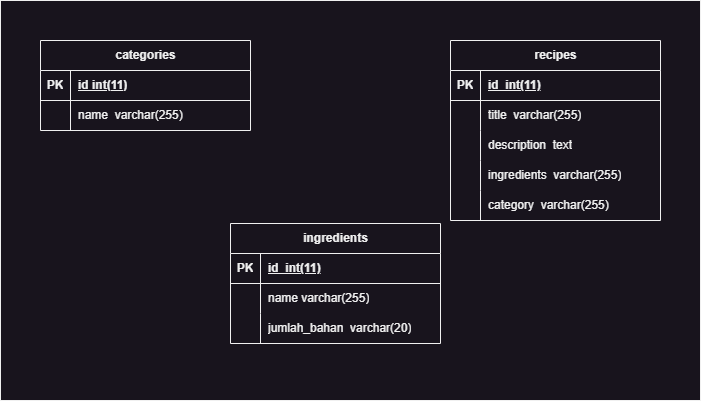

The diagram above was exported from draw.io. Its source (the exported page's mxGraphModel, read from the mxfile embedded in the PNG):
<mxGraphModel dx="1222" dy="696" grid="1" gridSize="10" guides="1" tooltips="1" connect="1" arrows="1" fold="1" page="1" pageScale="1" pageWidth="827" pageHeight="1169" math="0" shadow="0">
  <root>
    <mxCell id="0" />
    <mxCell id="1" parent="0" />
    <mxCell id="9APupgK5dvdDTPcV1A6o-38" value="" style="rounded=0;whiteSpace=wrap;html=1;" parent="1" vertex="1">
      <mxGeometry x="60" y="80" width="700" height="400" as="geometry" />
    </mxCell>
    <mxCell id="9APupgK5dvdDTPcV1A6o-2" value="categories" style="shape=table;startSize=30;container=1;collapsible=1;childLayout=tableLayout;fixedRows=1;rowLines=0;fontStyle=1;align=center;resizeLast=1;html=1;" parent="1" vertex="1">
      <mxGeometry x="100" y="120" width="210" height="90" as="geometry" />
    </mxCell>
    <mxCell id="9APupgK5dvdDTPcV1A6o-3" value="" style="shape=tableRow;horizontal=0;startSize=0;swimlaneHead=0;swimlaneBody=0;fillColor=none;collapsible=0;dropTarget=0;points=[[0,0.5],[1,0.5]];portConstraint=eastwest;top=0;left=0;right=0;bottom=1;" parent="9APupgK5dvdDTPcV1A6o-2" vertex="1">
      <mxGeometry y="30" width="210" height="30" as="geometry" />
    </mxCell>
    <mxCell id="9APupgK5dvdDTPcV1A6o-4" value="PK" style="shape=partialRectangle;connectable=0;fillColor=none;top=0;left=0;bottom=0;right=0;fontStyle=1;overflow=hidden;whiteSpace=wrap;html=1;" parent="9APupgK5dvdDTPcV1A6o-3" vertex="1">
      <mxGeometry width="30" height="30" as="geometry">
        <mxRectangle width="30" height="30" as="alternateBounds" />
      </mxGeometry>
    </mxCell>
    <mxCell id="9APupgK5dvdDTPcV1A6o-5" value="id int(11)" style="shape=partialRectangle;connectable=0;fillColor=none;top=0;left=0;bottom=0;right=0;align=left;spacingLeft=6;fontStyle=5;overflow=hidden;whiteSpace=wrap;html=1;" parent="9APupgK5dvdDTPcV1A6o-3" vertex="1">
      <mxGeometry x="30" width="180" height="30" as="geometry">
        <mxRectangle width="180" height="30" as="alternateBounds" />
      </mxGeometry>
    </mxCell>
    <mxCell id="9APupgK5dvdDTPcV1A6o-6" value="" style="shape=tableRow;horizontal=0;startSize=0;swimlaneHead=0;swimlaneBody=0;fillColor=none;collapsible=0;dropTarget=0;points=[[0,0.5],[1,0.5]];portConstraint=eastwest;top=0;left=0;right=0;bottom=0;" parent="9APupgK5dvdDTPcV1A6o-2" vertex="1">
      <mxGeometry y="60" width="210" height="30" as="geometry" />
    </mxCell>
    <mxCell id="9APupgK5dvdDTPcV1A6o-7" value="" style="shape=partialRectangle;connectable=0;fillColor=none;top=0;left=0;bottom=0;right=0;editable=1;overflow=hidden;whiteSpace=wrap;html=1;" parent="9APupgK5dvdDTPcV1A6o-6" vertex="1">
      <mxGeometry width="30" height="30" as="geometry">
        <mxRectangle width="30" height="30" as="alternateBounds" />
      </mxGeometry>
    </mxCell>
    <mxCell id="9APupgK5dvdDTPcV1A6o-8" value="name&amp;nbsp; varchar(255)" style="shape=partialRectangle;connectable=0;fillColor=none;top=0;left=0;bottom=0;right=0;align=left;spacingLeft=6;overflow=hidden;whiteSpace=wrap;html=1;" parent="9APupgK5dvdDTPcV1A6o-6" vertex="1">
      <mxGeometry x="30" width="180" height="30" as="geometry">
        <mxRectangle width="180" height="30" as="alternateBounds" />
      </mxGeometry>
    </mxCell>
    <mxCell id="9APupgK5dvdDTPcV1A6o-15" value="recipes" style="shape=table;startSize=30;container=1;collapsible=1;childLayout=tableLayout;fixedRows=1;rowLines=0;fontStyle=1;align=center;resizeLast=1;html=1;" parent="1" vertex="1">
      <mxGeometry x="510" y="120" width="210" height="180" as="geometry" />
    </mxCell>
    <mxCell id="9APupgK5dvdDTPcV1A6o-16" value="" style="shape=tableRow;horizontal=0;startSize=0;swimlaneHead=0;swimlaneBody=0;fillColor=none;collapsible=0;dropTarget=0;points=[[0,0.5],[1,0.5]];portConstraint=eastwest;top=0;left=0;right=0;bottom=1;" parent="9APupgK5dvdDTPcV1A6o-15" vertex="1">
      <mxGeometry y="30" width="210" height="30" as="geometry" />
    </mxCell>
    <mxCell id="9APupgK5dvdDTPcV1A6o-17" value="PK" style="shape=partialRectangle;connectable=0;fillColor=none;top=0;left=0;bottom=0;right=0;fontStyle=1;overflow=hidden;whiteSpace=wrap;html=1;" parent="9APupgK5dvdDTPcV1A6o-16" vertex="1">
      <mxGeometry width="30" height="30" as="geometry">
        <mxRectangle width="30" height="30" as="alternateBounds" />
      </mxGeometry>
    </mxCell>
    <mxCell id="9APupgK5dvdDTPcV1A6o-18" value="id&amp;nbsp; int(11)" style="shape=partialRectangle;connectable=0;fillColor=none;top=0;left=0;bottom=0;right=0;align=left;spacingLeft=6;fontStyle=5;overflow=hidden;whiteSpace=wrap;html=1;" parent="9APupgK5dvdDTPcV1A6o-16" vertex="1">
      <mxGeometry x="30" width="180" height="30" as="geometry">
        <mxRectangle width="180" height="30" as="alternateBounds" />
      </mxGeometry>
    </mxCell>
    <mxCell id="9APupgK5dvdDTPcV1A6o-19" value="" style="shape=tableRow;horizontal=0;startSize=0;swimlaneHead=0;swimlaneBody=0;fillColor=none;collapsible=0;dropTarget=0;points=[[0,0.5],[1,0.5]];portConstraint=eastwest;top=0;left=0;right=0;bottom=0;" parent="9APupgK5dvdDTPcV1A6o-15" vertex="1">
      <mxGeometry y="60" width="210" height="30" as="geometry" />
    </mxCell>
    <mxCell id="9APupgK5dvdDTPcV1A6o-20" value="" style="shape=partialRectangle;connectable=0;fillColor=none;top=0;left=0;bottom=0;right=0;editable=1;overflow=hidden;whiteSpace=wrap;html=1;" parent="9APupgK5dvdDTPcV1A6o-19" vertex="1">
      <mxGeometry width="30" height="30" as="geometry">
        <mxRectangle width="30" height="30" as="alternateBounds" />
      </mxGeometry>
    </mxCell>
    <mxCell id="9APupgK5dvdDTPcV1A6o-21" value="title&amp;nbsp; varchar(255)" style="shape=partialRectangle;connectable=0;fillColor=none;top=0;left=0;bottom=0;right=0;align=left;spacingLeft=6;overflow=hidden;whiteSpace=wrap;html=1;" parent="9APupgK5dvdDTPcV1A6o-19" vertex="1">
      <mxGeometry x="30" width="180" height="30" as="geometry">
        <mxRectangle width="180" height="30" as="alternateBounds" />
      </mxGeometry>
    </mxCell>
    <mxCell id="9APupgK5dvdDTPcV1A6o-22" value="" style="shape=tableRow;horizontal=0;startSize=0;swimlaneHead=0;swimlaneBody=0;fillColor=none;collapsible=0;dropTarget=0;points=[[0,0.5],[1,0.5]];portConstraint=eastwest;top=0;left=0;right=0;bottom=0;" parent="9APupgK5dvdDTPcV1A6o-15" vertex="1">
      <mxGeometry y="90" width="210" height="30" as="geometry" />
    </mxCell>
    <mxCell id="9APupgK5dvdDTPcV1A6o-23" value="" style="shape=partialRectangle;connectable=0;fillColor=none;top=0;left=0;bottom=0;right=0;editable=1;overflow=hidden;whiteSpace=wrap;html=1;" parent="9APupgK5dvdDTPcV1A6o-22" vertex="1">
      <mxGeometry width="30" height="30" as="geometry">
        <mxRectangle width="30" height="30" as="alternateBounds" />
      </mxGeometry>
    </mxCell>
    <mxCell id="9APupgK5dvdDTPcV1A6o-24" value="description&amp;nbsp; text" style="shape=partialRectangle;connectable=0;fillColor=none;top=0;left=0;bottom=0;right=0;align=left;spacingLeft=6;overflow=hidden;whiteSpace=wrap;html=1;" parent="9APupgK5dvdDTPcV1A6o-22" vertex="1">
      <mxGeometry x="30" width="180" height="30" as="geometry">
        <mxRectangle width="180" height="30" as="alternateBounds" />
      </mxGeometry>
    </mxCell>
    <mxCell id="v5CRpKNsWficsHrPyIiA-1" value="" style="shape=tableRow;horizontal=0;startSize=0;swimlaneHead=0;swimlaneBody=0;fillColor=none;collapsible=0;dropTarget=0;points=[[0,0.5],[1,0.5]];portConstraint=eastwest;top=0;left=0;right=0;bottom=0;" vertex="1" parent="9APupgK5dvdDTPcV1A6o-15">
      <mxGeometry y="120" width="210" height="30" as="geometry" />
    </mxCell>
    <mxCell id="v5CRpKNsWficsHrPyIiA-2" value="" style="shape=partialRectangle;connectable=0;fillColor=none;top=0;left=0;bottom=0;right=0;editable=1;overflow=hidden;whiteSpace=wrap;html=1;" vertex="1" parent="v5CRpKNsWficsHrPyIiA-1">
      <mxGeometry width="30" height="30" as="geometry">
        <mxRectangle width="30" height="30" as="alternateBounds" />
      </mxGeometry>
    </mxCell>
    <mxCell id="v5CRpKNsWficsHrPyIiA-3" value="ingredients&amp;nbsp; varchar(255)" style="shape=partialRectangle;connectable=0;fillColor=none;top=0;left=0;bottom=0;right=0;align=left;spacingLeft=6;overflow=hidden;whiteSpace=wrap;html=1;" vertex="1" parent="v5CRpKNsWficsHrPyIiA-1">
      <mxGeometry x="30" width="180" height="30" as="geometry">
        <mxRectangle width="180" height="30" as="alternateBounds" />
      </mxGeometry>
    </mxCell>
    <mxCell id="v5CRpKNsWficsHrPyIiA-4" value="" style="shape=tableRow;horizontal=0;startSize=0;swimlaneHead=0;swimlaneBody=0;fillColor=none;collapsible=0;dropTarget=0;points=[[0,0.5],[1,0.5]];portConstraint=eastwest;top=0;left=0;right=0;bottom=0;" vertex="1" parent="9APupgK5dvdDTPcV1A6o-15">
      <mxGeometry y="150" width="210" height="30" as="geometry" />
    </mxCell>
    <mxCell id="v5CRpKNsWficsHrPyIiA-5" value="" style="shape=partialRectangle;connectable=0;fillColor=none;top=0;left=0;bottom=0;right=0;editable=1;overflow=hidden;whiteSpace=wrap;html=1;" vertex="1" parent="v5CRpKNsWficsHrPyIiA-4">
      <mxGeometry width="30" height="30" as="geometry">
        <mxRectangle width="30" height="30" as="alternateBounds" />
      </mxGeometry>
    </mxCell>
    <mxCell id="v5CRpKNsWficsHrPyIiA-6" value="category&amp;nbsp; varchar(255)" style="shape=partialRectangle;connectable=0;fillColor=none;top=0;left=0;bottom=0;right=0;align=left;spacingLeft=6;overflow=hidden;whiteSpace=wrap;html=1;" vertex="1" parent="v5CRpKNsWficsHrPyIiA-4">
      <mxGeometry x="30" width="180" height="30" as="geometry">
        <mxRectangle width="180" height="30" as="alternateBounds" />
      </mxGeometry>
    </mxCell>
    <mxCell id="9APupgK5dvdDTPcV1A6o-25" value="ingredients" style="shape=table;startSize=30;container=1;collapsible=1;childLayout=tableLayout;fixedRows=1;rowLines=0;fontStyle=1;align=center;resizeLast=1;html=1;" parent="1" vertex="1">
      <mxGeometry x="290" y="303" width="210" height="120" as="geometry" />
    </mxCell>
    <mxCell id="9APupgK5dvdDTPcV1A6o-26" value="" style="shape=tableRow;horizontal=0;startSize=0;swimlaneHead=0;swimlaneBody=0;fillColor=none;collapsible=0;dropTarget=0;points=[[0,0.5],[1,0.5]];portConstraint=eastwest;top=0;left=0;right=0;bottom=1;" parent="9APupgK5dvdDTPcV1A6o-25" vertex="1">
      <mxGeometry y="30" width="210" height="30" as="geometry" />
    </mxCell>
    <mxCell id="9APupgK5dvdDTPcV1A6o-27" value="PK" style="shape=partialRectangle;connectable=0;fillColor=none;top=0;left=0;bottom=0;right=0;fontStyle=1;overflow=hidden;whiteSpace=wrap;html=1;" parent="9APupgK5dvdDTPcV1A6o-26" vertex="1">
      <mxGeometry width="30" height="30" as="geometry">
        <mxRectangle width="30" height="30" as="alternateBounds" />
      </mxGeometry>
    </mxCell>
    <mxCell id="9APupgK5dvdDTPcV1A6o-28" value="id&amp;nbsp; int(11)" style="shape=partialRectangle;connectable=0;fillColor=none;top=0;left=0;bottom=0;right=0;align=left;spacingLeft=6;fontStyle=5;overflow=hidden;whiteSpace=wrap;html=1;" parent="9APupgK5dvdDTPcV1A6o-26" vertex="1">
      <mxGeometry x="30" width="180" height="30" as="geometry">
        <mxRectangle width="180" height="30" as="alternateBounds" />
      </mxGeometry>
    </mxCell>
    <mxCell id="9APupgK5dvdDTPcV1A6o-29" value="" style="shape=tableRow;horizontal=0;startSize=0;swimlaneHead=0;swimlaneBody=0;fillColor=none;collapsible=0;dropTarget=0;points=[[0,0.5],[1,0.5]];portConstraint=eastwest;top=0;left=0;right=0;bottom=0;" parent="9APupgK5dvdDTPcV1A6o-25" vertex="1">
      <mxGeometry y="60" width="210" height="30" as="geometry" />
    </mxCell>
    <mxCell id="9APupgK5dvdDTPcV1A6o-30" value="" style="shape=partialRectangle;connectable=0;fillColor=none;top=0;left=0;bottom=0;right=0;editable=1;overflow=hidden;whiteSpace=wrap;html=1;" parent="9APupgK5dvdDTPcV1A6o-29" vertex="1">
      <mxGeometry width="30" height="30" as="geometry">
        <mxRectangle width="30" height="30" as="alternateBounds" />
      </mxGeometry>
    </mxCell>
    <mxCell id="9APupgK5dvdDTPcV1A6o-31" value="name varchar(255)" style="shape=partialRectangle;connectable=0;fillColor=none;top=0;left=0;bottom=0;right=0;align=left;spacingLeft=6;overflow=hidden;whiteSpace=wrap;html=1;" parent="9APupgK5dvdDTPcV1A6o-29" vertex="1">
      <mxGeometry x="30" width="180" height="30" as="geometry">
        <mxRectangle width="180" height="30" as="alternateBounds" />
      </mxGeometry>
    </mxCell>
    <mxCell id="9APupgK5dvdDTPcV1A6o-32" value="" style="shape=tableRow;horizontal=0;startSize=0;swimlaneHead=0;swimlaneBody=0;fillColor=none;collapsible=0;dropTarget=0;points=[[0,0.5],[1,0.5]];portConstraint=eastwest;top=0;left=0;right=0;bottom=0;" parent="9APupgK5dvdDTPcV1A6o-25" vertex="1">
      <mxGeometry y="90" width="210" height="30" as="geometry" />
    </mxCell>
    <mxCell id="9APupgK5dvdDTPcV1A6o-33" value="" style="shape=partialRectangle;connectable=0;fillColor=none;top=0;left=0;bottom=0;right=0;editable=1;overflow=hidden;whiteSpace=wrap;html=1;" parent="9APupgK5dvdDTPcV1A6o-32" vertex="1">
      <mxGeometry width="30" height="30" as="geometry">
        <mxRectangle width="30" height="30" as="alternateBounds" />
      </mxGeometry>
    </mxCell>
    <mxCell id="9APupgK5dvdDTPcV1A6o-34" value="jumlah_bahan&amp;nbsp; varchar(20)" style="shape=partialRectangle;connectable=0;fillColor=none;top=0;left=0;bottom=0;right=0;align=left;spacingLeft=6;overflow=hidden;whiteSpace=wrap;html=1;" parent="9APupgK5dvdDTPcV1A6o-32" vertex="1">
      <mxGeometry x="30" width="180" height="30" as="geometry">
        <mxRectangle width="180" height="30" as="alternateBounds" />
      </mxGeometry>
    </mxCell>
  </root>
</mxGraphModel>